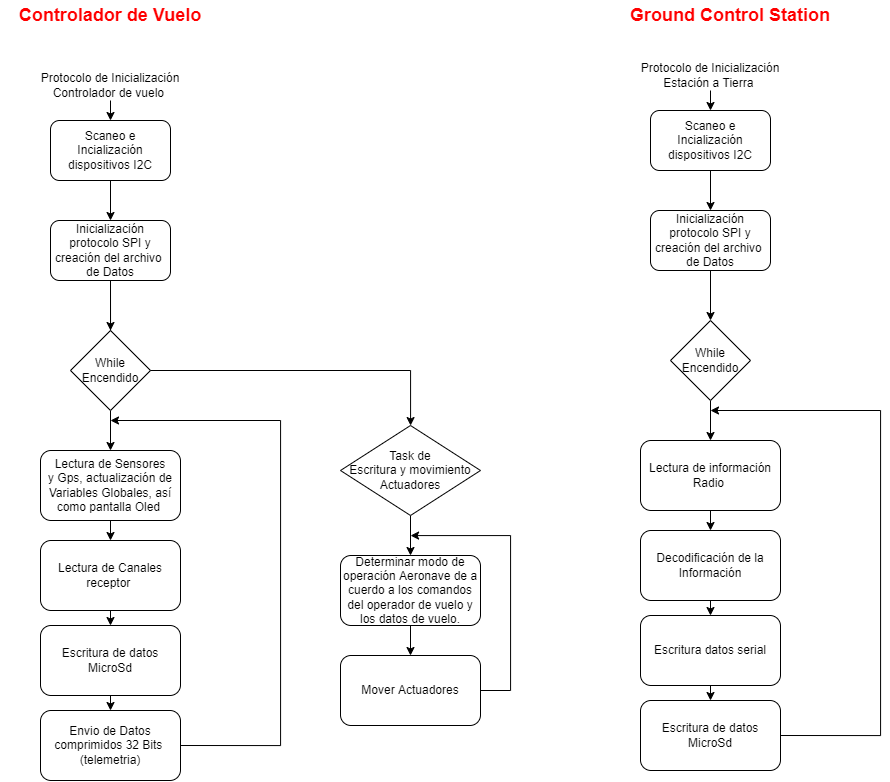

The diagram above was exported from draw.io. Its source (the exported page's mxGraphModel, read from the mxfile embedded in the PNG):
<mxGraphModel dx="1695" dy="1318" grid="1" gridSize="10" guides="1" tooltips="1" connect="1" arrows="1" fold="1" page="1" pageScale="1" pageWidth="1920" pageHeight="1200" math="0" shadow="0">
  <root>
    <mxCell id="0" />
    <mxCell id="1" parent="0" />
    <mxCell id="4GN0J6rhNd2LdgYAzBKq-4" style="edgeStyle=orthogonalEdgeStyle;rounded=0;orthogonalLoop=1;jettySize=auto;html=1;exitX=0.5;exitY=1;exitDx=0;exitDy=0;entryX=0.5;entryY=0;entryDx=0;entryDy=0;" edge="1" parent="1" source="4GN0J6rhNd2LdgYAzBKq-1" target="4GN0J6rhNd2LdgYAzBKq-2">
      <mxGeometry relative="1" as="geometry" />
    </mxCell>
    <mxCell id="4GN0J6rhNd2LdgYAzBKq-1" value="Protocolo de Inicialización Controlador de vuelo&amp;nbsp;" style="text;html=1;strokeColor=none;fillColor=none;align=center;verticalAlign=middle;whiteSpace=wrap;rounded=0;" vertex="1" parent="1">
      <mxGeometry x="80" y="150" width="180" height="30" as="geometry" />
    </mxCell>
    <mxCell id="4GN0J6rhNd2LdgYAzBKq-6" style="edgeStyle=orthogonalEdgeStyle;rounded=0;orthogonalLoop=1;jettySize=auto;html=1;exitX=0.5;exitY=1;exitDx=0;exitDy=0;entryX=0.5;entryY=0;entryDx=0;entryDy=0;" edge="1" parent="1" source="4GN0J6rhNd2LdgYAzBKq-2" target="4GN0J6rhNd2LdgYAzBKq-5">
      <mxGeometry relative="1" as="geometry" />
    </mxCell>
    <mxCell id="4GN0J6rhNd2LdgYAzBKq-2" value="Scaneo e Incialización dispositivos I2C" style="rounded=1;whiteSpace=wrap;html=1;" vertex="1" parent="1">
      <mxGeometry x="110" y="200" width="120" height="60" as="geometry" />
    </mxCell>
    <mxCell id="4GN0J6rhNd2LdgYAzBKq-18" style="edgeStyle=orthogonalEdgeStyle;rounded=0;orthogonalLoop=1;jettySize=auto;html=1;exitX=0.5;exitY=1;exitDx=0;exitDy=0;entryX=0.5;entryY=0;entryDx=0;entryDy=0;" edge="1" parent="1" source="4GN0J6rhNd2LdgYAzBKq-5" target="4GN0J6rhNd2LdgYAzBKq-15">
      <mxGeometry relative="1" as="geometry">
        <mxPoint x="170" y="380" as="sourcePoint" />
      </mxGeometry>
    </mxCell>
    <mxCell id="4GN0J6rhNd2LdgYAzBKq-20" style="edgeStyle=orthogonalEdgeStyle;rounded=0;orthogonalLoop=1;jettySize=auto;html=1;exitX=0.5;exitY=1;exitDx=0;exitDy=0;" edge="1" parent="1" source="4GN0J6rhNd2LdgYAzBKq-5" target="4GN0J6rhNd2LdgYAzBKq-19">
      <mxGeometry relative="1" as="geometry">
        <Array as="points">
          <mxPoint x="170" y="450" />
          <mxPoint x="470" y="450" />
        </Array>
      </mxGeometry>
    </mxCell>
    <mxCell id="4GN0J6rhNd2LdgYAzBKq-5" value="Inicialización protocolo SPI y creación del archivo&amp;nbsp; de Datos" style="rounded=1;whiteSpace=wrap;html=1;" vertex="1" parent="1">
      <mxGeometry x="110" y="300" width="120" height="60" as="geometry" />
    </mxCell>
    <mxCell id="4GN0J6rhNd2LdgYAzBKq-10" style="edgeStyle=orthogonalEdgeStyle;rounded=0;orthogonalLoop=1;jettySize=auto;html=1;exitX=0.5;exitY=1;exitDx=0;exitDy=0;entryX=0.5;entryY=0;entryDx=0;entryDy=0;" edge="1" parent="1" source="4GN0J6rhNd2LdgYAzBKq-7" target="4GN0J6rhNd2LdgYAzBKq-8">
      <mxGeometry relative="1" as="geometry" />
    </mxCell>
    <mxCell id="4GN0J6rhNd2LdgYAzBKq-7" value="Lectura de Sensores&lt;br&gt;y Gps, actualización de Variables Globales, así como pantalla Oled&amp;nbsp;" style="rounded=1;whiteSpace=wrap;html=1;" vertex="1" parent="1">
      <mxGeometry x="100" y="530" width="140" height="70" as="geometry" />
    </mxCell>
    <mxCell id="4GN0J6rhNd2LdgYAzBKq-11" style="edgeStyle=orthogonalEdgeStyle;rounded=0;orthogonalLoop=1;jettySize=auto;html=1;exitX=0.5;exitY=1;exitDx=0;exitDy=0;entryX=0.5;entryY=0;entryDx=0;entryDy=0;" edge="1" parent="1" source="4GN0J6rhNd2LdgYAzBKq-8" target="4GN0J6rhNd2LdgYAzBKq-9">
      <mxGeometry relative="1" as="geometry" />
    </mxCell>
    <mxCell id="4GN0J6rhNd2LdgYAzBKq-8" value="Lectura de Canales receptor&amp;nbsp;" style="rounded=1;whiteSpace=wrap;html=1;" vertex="1" parent="1">
      <mxGeometry x="100" y="620" width="140" height="70" as="geometry" />
    </mxCell>
    <mxCell id="4GN0J6rhNd2LdgYAzBKq-13" style="edgeStyle=orthogonalEdgeStyle;rounded=0;orthogonalLoop=1;jettySize=auto;html=1;exitX=0.5;exitY=1;exitDx=0;exitDy=0;entryX=0.5;entryY=0;entryDx=0;entryDy=0;" edge="1" parent="1" source="4GN0J6rhNd2LdgYAzBKq-9">
      <mxGeometry relative="1" as="geometry">
        <mxPoint x="170" y="790" as="targetPoint" />
      </mxGeometry>
    </mxCell>
    <mxCell id="4GN0J6rhNd2LdgYAzBKq-9" value="Escritura de datos MicroSd" style="rounded=1;whiteSpace=wrap;html=1;" vertex="1" parent="1">
      <mxGeometry x="100" y="705" width="140" height="70" as="geometry" />
    </mxCell>
    <mxCell id="4GN0J6rhNd2LdgYAzBKq-14" style="edgeStyle=orthogonalEdgeStyle;rounded=0;orthogonalLoop=1;jettySize=auto;html=1;exitX=1;exitY=0.5;exitDx=0;exitDy=0;" edge="1" parent="1">
      <mxGeometry relative="1" as="geometry">
        <mxPoint x="170" y="500" as="targetPoint" />
        <mxPoint x="240" y="825" as="sourcePoint" />
        <Array as="points">
          <mxPoint x="340" y="825" />
          <mxPoint x="340" y="500" />
        </Array>
      </mxGeometry>
    </mxCell>
    <mxCell id="4GN0J6rhNd2LdgYAzBKq-12" value="Envio de Datos comprimidos 32 Bits&amp;nbsp;&lt;br&gt;(telemetria)" style="rounded=1;whiteSpace=wrap;html=1;" vertex="1" parent="1">
      <mxGeometry x="100" y="790" width="140" height="70" as="geometry" />
    </mxCell>
    <mxCell id="4GN0J6rhNd2LdgYAzBKq-16" style="edgeStyle=orthogonalEdgeStyle;rounded=0;orthogonalLoop=1;jettySize=auto;html=1;exitX=0.5;exitY=1;exitDx=0;exitDy=0;entryX=0.5;entryY=0;entryDx=0;entryDy=0;" edge="1" parent="1" source="4GN0J6rhNd2LdgYAzBKq-15" target="4GN0J6rhNd2LdgYAzBKq-7">
      <mxGeometry relative="1" as="geometry" />
    </mxCell>
    <mxCell id="4GN0J6rhNd2LdgYAzBKq-15" value="While Encendido" style="rhombus;whiteSpace=wrap;html=1;" vertex="1" parent="1">
      <mxGeometry x="130" y="410" width="80" height="80" as="geometry" />
    </mxCell>
    <mxCell id="4GN0J6rhNd2LdgYAzBKq-22" style="edgeStyle=orthogonalEdgeStyle;rounded=0;orthogonalLoop=1;jettySize=auto;html=1;exitX=0.5;exitY=1;exitDx=0;exitDy=0;entryX=0.5;entryY=0;entryDx=0;entryDy=0;" edge="1" parent="1" source="4GN0J6rhNd2LdgYAzBKq-19" target="4GN0J6rhNd2LdgYAzBKq-21">
      <mxGeometry relative="1" as="geometry" />
    </mxCell>
    <mxCell id="4GN0J6rhNd2LdgYAzBKq-19" value="Task de&lt;br&gt;Escritura y movimiento Actuadores" style="rhombus;whiteSpace=wrap;html=1;" vertex="1" parent="1">
      <mxGeometry x="400" y="505" width="140" height="90" as="geometry" />
    </mxCell>
    <mxCell id="4GN0J6rhNd2LdgYAzBKq-24" style="edgeStyle=orthogonalEdgeStyle;rounded=0;orthogonalLoop=1;jettySize=auto;html=1;exitX=0.5;exitY=1;exitDx=0;exitDy=0;entryX=0.5;entryY=0;entryDx=0;entryDy=0;" edge="1" parent="1" source="4GN0J6rhNd2LdgYAzBKq-21" target="4GN0J6rhNd2LdgYAzBKq-23">
      <mxGeometry relative="1" as="geometry" />
    </mxCell>
    <mxCell id="4GN0J6rhNd2LdgYAzBKq-21" value="Determinar modo de operación Aeronave de a cuerdo a los comandos del operador de vuelo y los datos de vuelo." style="rounded=1;whiteSpace=wrap;html=1;" vertex="1" parent="1">
      <mxGeometry x="400" y="635" width="140" height="70" as="geometry" />
    </mxCell>
    <mxCell id="4GN0J6rhNd2LdgYAzBKq-25" style="edgeStyle=orthogonalEdgeStyle;rounded=0;orthogonalLoop=1;jettySize=auto;html=1;exitX=1;exitY=0.5;exitDx=0;exitDy=0;" edge="1" parent="1" source="4GN0J6rhNd2LdgYAzBKq-23">
      <mxGeometry relative="1" as="geometry">
        <mxPoint x="470" y="615" as="targetPoint" />
        <Array as="points">
          <mxPoint x="570" y="770" />
          <mxPoint x="570" y="615" />
          <mxPoint x="470" y="615" />
        </Array>
      </mxGeometry>
    </mxCell>
    <mxCell id="4GN0J6rhNd2LdgYAzBKq-23" value="Mover Actuadores" style="rounded=1;whiteSpace=wrap;html=1;" vertex="1" parent="1">
      <mxGeometry x="400" y="735" width="140" height="70" as="geometry" />
    </mxCell>
    <mxCell id="4GN0J6rhNd2LdgYAzBKq-26" style="edgeStyle=orthogonalEdgeStyle;rounded=0;orthogonalLoop=1;jettySize=auto;html=1;exitX=0.5;exitY=1;exitDx=0;exitDy=0;entryX=0.5;entryY=0;entryDx=0;entryDy=0;" edge="1" parent="1" source="4GN0J6rhNd2LdgYAzBKq-27" target="4GN0J6rhNd2LdgYAzBKq-29">
      <mxGeometry relative="1" as="geometry" />
    </mxCell>
    <mxCell id="4GN0J6rhNd2LdgYAzBKq-27" value="Protocolo de Inicialización Estación a Tierra&amp;nbsp;" style="text;html=1;strokeColor=none;fillColor=none;align=center;verticalAlign=middle;whiteSpace=wrap;rounded=0;" vertex="1" parent="1">
      <mxGeometry x="680" y="140" width="180" height="30" as="geometry" />
    </mxCell>
    <mxCell id="4GN0J6rhNd2LdgYAzBKq-28" style="edgeStyle=orthogonalEdgeStyle;rounded=0;orthogonalLoop=1;jettySize=auto;html=1;exitX=0.5;exitY=1;exitDx=0;exitDy=0;entryX=0.5;entryY=0;entryDx=0;entryDy=0;" edge="1" parent="1" source="4GN0J6rhNd2LdgYAzBKq-29">
      <mxGeometry relative="1" as="geometry">
        <mxPoint x="770" y="290" as="targetPoint" />
      </mxGeometry>
    </mxCell>
    <mxCell id="4GN0J6rhNd2LdgYAzBKq-29" value="Scaneo e Incialización dispositivos I2C" style="rounded=1;whiteSpace=wrap;html=1;" vertex="1" parent="1">
      <mxGeometry x="710" y="190" width="120" height="60" as="geometry" />
    </mxCell>
    <mxCell id="4GN0J6rhNd2LdgYAzBKq-30" style="edgeStyle=orthogonalEdgeStyle;rounded=0;orthogonalLoop=1;jettySize=auto;html=1;exitX=0.5;exitY=1;exitDx=0;exitDy=0;entryX=0.5;entryY=0;entryDx=0;entryDy=0;" edge="1" parent="1" target="4GN0J6rhNd2LdgYAzBKq-42">
      <mxGeometry relative="1" as="geometry">
        <mxPoint x="770" y="350" as="sourcePoint" />
      </mxGeometry>
    </mxCell>
    <mxCell id="4GN0J6rhNd2LdgYAzBKq-33" style="edgeStyle=orthogonalEdgeStyle;rounded=0;orthogonalLoop=1;jettySize=auto;html=1;exitX=0.5;exitY=1;exitDx=0;exitDy=0;entryX=0.5;entryY=0;entryDx=0;entryDy=0;" edge="1" parent="1" source="4GN0J6rhNd2LdgYAzBKq-34" target="4GN0J6rhNd2LdgYAzBKq-36">
      <mxGeometry relative="1" as="geometry" />
    </mxCell>
    <mxCell id="4GN0J6rhNd2LdgYAzBKq-34" value="Lectura de información Radio&amp;nbsp;" style="rounded=1;whiteSpace=wrap;html=1;" vertex="1" parent="1">
      <mxGeometry x="700" y="520" width="140" height="70" as="geometry" />
    </mxCell>
    <mxCell id="4GN0J6rhNd2LdgYAzBKq-35" style="edgeStyle=orthogonalEdgeStyle;rounded=0;orthogonalLoop=1;jettySize=auto;html=1;exitX=0.5;exitY=1;exitDx=0;exitDy=0;entryX=0.5;entryY=0;entryDx=0;entryDy=0;" edge="1" parent="1" source="4GN0J6rhNd2LdgYAzBKq-36" target="4GN0J6rhNd2LdgYAzBKq-38">
      <mxGeometry relative="1" as="geometry" />
    </mxCell>
    <mxCell id="4GN0J6rhNd2LdgYAzBKq-36" value="Decodificación de la Información" style="rounded=1;whiteSpace=wrap;html=1;" vertex="1" parent="1">
      <mxGeometry x="700" y="610" width="140" height="70" as="geometry" />
    </mxCell>
    <mxCell id="4GN0J6rhNd2LdgYAzBKq-37" style="edgeStyle=orthogonalEdgeStyle;rounded=0;orthogonalLoop=1;jettySize=auto;html=1;exitX=0.5;exitY=1;exitDx=0;exitDy=0;entryX=0.5;entryY=0;entryDx=0;entryDy=0;" edge="1" parent="1" source="4GN0J6rhNd2LdgYAzBKq-38">
      <mxGeometry relative="1" as="geometry">
        <mxPoint x="770" y="780" as="targetPoint" />
      </mxGeometry>
    </mxCell>
    <mxCell id="4GN0J6rhNd2LdgYAzBKq-38" value="Escritura datos serial" style="rounded=1;whiteSpace=wrap;html=1;" vertex="1" parent="1">
      <mxGeometry x="700" y="695" width="140" height="70" as="geometry" />
    </mxCell>
    <mxCell id="4GN0J6rhNd2LdgYAzBKq-39" style="edgeStyle=orthogonalEdgeStyle;rounded=0;orthogonalLoop=1;jettySize=auto;html=1;exitX=1;exitY=0.5;exitDx=0;exitDy=0;" edge="1" parent="1">
      <mxGeometry relative="1" as="geometry">
        <mxPoint x="770" y="490" as="targetPoint" />
        <mxPoint x="840" y="815" as="sourcePoint" />
        <Array as="points">
          <mxPoint x="940" y="815" />
          <mxPoint x="940" y="490" />
        </Array>
      </mxGeometry>
    </mxCell>
    <mxCell id="4GN0J6rhNd2LdgYAzBKq-40" value="Escritura de datos MicroSd" style="rounded=1;whiteSpace=wrap;html=1;" vertex="1" parent="1">
      <mxGeometry x="700" y="780" width="140" height="70" as="geometry" />
    </mxCell>
    <mxCell id="4GN0J6rhNd2LdgYAzBKq-41" style="edgeStyle=orthogonalEdgeStyle;rounded=0;orthogonalLoop=1;jettySize=auto;html=1;exitX=0.5;exitY=1;exitDx=0;exitDy=0;entryX=0.5;entryY=0;entryDx=0;entryDy=0;" edge="1" parent="1" source="4GN0J6rhNd2LdgYAzBKq-42" target="4GN0J6rhNd2LdgYAzBKq-34">
      <mxGeometry relative="1" as="geometry" />
    </mxCell>
    <mxCell id="4GN0J6rhNd2LdgYAzBKq-42" value="While Encendido" style="rhombus;whiteSpace=wrap;html=1;" vertex="1" parent="1">
      <mxGeometry x="730" y="400" width="80" height="80" as="geometry" />
    </mxCell>
    <mxCell id="4GN0J6rhNd2LdgYAzBKq-49" value="&lt;b&gt;&lt;font color=&quot;#ff0000&quot; style=&quot;font-size: 18px;&quot;&gt;Controlador de Vuelo&lt;/font&gt;&lt;/b&gt;" style="text;html=1;strokeColor=none;fillColor=none;align=center;verticalAlign=middle;whiteSpace=wrap;rounded=0;" vertex="1" parent="1">
      <mxGeometry x="60" y="80" width="220" height="30" as="geometry" />
    </mxCell>
    <mxCell id="4GN0J6rhNd2LdgYAzBKq-50" value="&lt;b&gt;&lt;font color=&quot;#ff0000&quot; style=&quot;font-size: 18px;&quot;&gt;Ground Control Station&lt;/font&gt;&lt;/b&gt;" style="text;html=1;strokeColor=none;fillColor=none;align=center;verticalAlign=middle;whiteSpace=wrap;rounded=0;" vertex="1" parent="1">
      <mxGeometry x="680" y="80" width="220" height="30" as="geometry" />
    </mxCell>
    <mxCell id="4GN0J6rhNd2LdgYAzBKq-51" value="Inicialización protocolo SPI y creación del archivo&amp;nbsp; de Datos" style="rounded=1;whiteSpace=wrap;html=1;" vertex="1" parent="1">
      <mxGeometry x="710" y="290" width="120" height="60" as="geometry" />
    </mxCell>
  </root>
</mxGraphModel>